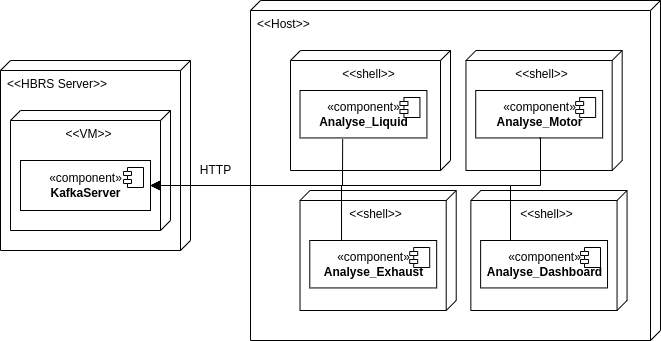

The diagram above was exported from draw.io. Its source (the exported page's mxGraphModel, read from the mxfile embedded in the PNG):
<mxGraphModel dx="966" dy="608" grid="1" gridSize="10" guides="1" tooltips="1" connect="1" arrows="1" fold="1" page="1" pageScale="1" pageWidth="850" pageHeight="1100" math="0" shadow="0">
  <root>
    <mxCell id="0" />
    <mxCell id="1" parent="0" />
    <mxCell id="2" value="&lt;div style=&quot;text-align: center;&quot;&gt;&lt;span style=&quot;background-color: initial;&quot;&gt;&amp;lt;&amp;lt;HBRS Server&amp;gt;&amp;gt;&lt;/span&gt;&lt;/div&gt;" style="verticalAlign=top;align=left;shape=cube;size=10;direction=south;fontStyle=0;html=1;boundedLbl=1;spacingLeft=5;" parent="1" vertex="1">
      <mxGeometry x="90" y="220" width="190" height="190" as="geometry" />
    </mxCell>
    <mxCell id="3" value="&amp;lt;&amp;lt;VM&amp;gt;&amp;gt;" style="verticalAlign=top;align=center;shape=cube;size=10;direction=south;html=1;boundedLbl=1;spacingLeft=5;" parent="2" vertex="1">
      <mxGeometry width="160" height="120" relative="1" as="geometry">
        <mxPoint x="10" y="50" as="offset" />
      </mxGeometry>
    </mxCell>
    <mxCell id="4" value="«component»&lt;br&gt;&lt;b&gt;KafkaServer&lt;/b&gt;" style="html=1;dropTarget=0;" parent="2" vertex="1">
      <mxGeometry x="20" y="100" width="130" height="50" as="geometry" />
    </mxCell>
    <mxCell id="5" value="" style="shape=module;jettyWidth=8;jettyHeight=4;" parent="4" vertex="1">
      <mxGeometry x="1" width="20" height="20" relative="1" as="geometry">
        <mxPoint x="-27" y="7" as="offset" />
      </mxGeometry>
    </mxCell>
    <mxCell id="6" value="&lt;div style=&quot;text-align: center;&quot;&gt;&lt;span style=&quot;background-color: initial;&quot;&gt;&amp;lt;&amp;lt;Host&amp;gt;&amp;gt;&lt;/span&gt;&lt;/div&gt;" style="verticalAlign=top;align=left;shape=cube;size=10;direction=south;fontStyle=0;html=1;boundedLbl=1;spacingLeft=5;" parent="1" vertex="1">
      <mxGeometry x="340" y="160" width="410" height="340" as="geometry" />
    </mxCell>
    <mxCell id="7" value="&amp;lt;&amp;lt;shell&amp;gt;&amp;gt;" style="verticalAlign=top;align=center;shape=cube;size=10;direction=south;html=1;boundedLbl=1;spacingLeft=5;" parent="6" vertex="1">
      <mxGeometry width="160" height="120" relative="1" as="geometry">
        <mxPoint x="40" y="50" as="offset" />
      </mxGeometry>
    </mxCell>
    <mxCell id="8" value="«component»&lt;br&gt;&lt;b&gt;Analyse_Liquid&lt;/b&gt;" style="html=1;dropTarget=0;" parent="6" vertex="1">
      <mxGeometry x="49.523809523809526" y="90.00279069767441" width="126.90476190476191" height="47.44186046511627" as="geometry" />
    </mxCell>
    <mxCell id="9" value="" style="shape=module;jettyWidth=8;jettyHeight=4;" parent="8" vertex="1">
      <mxGeometry x="1" width="20" height="20" relative="1" as="geometry">
        <mxPoint x="-27" y="7" as="offset" />
      </mxGeometry>
    </mxCell>
    <mxCell id="14" value="&amp;lt;&amp;lt;shell&amp;gt;&amp;gt;" style="verticalAlign=top;align=center;shape=cube;size=10;direction=south;html=1;boundedLbl=1;spacingLeft=5;" parent="6" vertex="1">
      <mxGeometry x="49.521904761904764" y="190" width="156.1904761904762" height="120" as="geometry" />
    </mxCell>
    <mxCell id="15" value="«component»&lt;br&gt;&lt;b&gt;Analyse_Exhaust&lt;/b&gt;" style="html=1;dropTarget=0;" parent="6" vertex="1">
      <mxGeometry x="59.28380952380953" y="240.0027906976744" width="126.90476190476191" height="47.44186046511627" as="geometry" />
    </mxCell>
    <mxCell id="16" value="" style="shape=module;jettyWidth=8;jettyHeight=4;" parent="15" vertex="1">
      <mxGeometry x="1" width="20" height="20" relative="1" as="geometry">
        <mxPoint x="-27" y="7" as="offset" />
      </mxGeometry>
    </mxCell>
    <mxCell id="17" value="&amp;lt;&amp;lt;shell&amp;gt;&amp;gt;" style="verticalAlign=top;align=center;shape=cube;size=10;direction=south;html=1;boundedLbl=1;spacingLeft=5;" parent="6" vertex="1">
      <mxGeometry x="215.47619047619048" y="50" width="156.1904761904762" height="120" as="geometry" />
    </mxCell>
    <mxCell id="18" value="«component»&lt;br&gt;&lt;b&gt;Analyse_Motor&lt;/b&gt;" style="html=1;dropTarget=0;" parent="6" vertex="1">
      <mxGeometry x="225.23809523809524" y="90.00279069767441" width="126.90476190476191" height="47.44186046511627" as="geometry" />
    </mxCell>
    <mxCell id="19" value="" style="shape=module;jettyWidth=8;jettyHeight=4;" parent="18" vertex="1">
      <mxGeometry x="1" width="20" height="20" relative="1" as="geometry">
        <mxPoint x="-27" y="7" as="offset" />
      </mxGeometry>
    </mxCell>
    <mxCell id="20" value="&amp;lt;&amp;lt;shell&amp;gt;&amp;gt;" style="verticalAlign=top;align=center;shape=cube;size=10;direction=south;html=1;boundedLbl=1;spacingLeft=5;" parent="6" vertex="1">
      <mxGeometry x="220.3552380952381" y="190" width="156.1904761904762" height="120" as="geometry" />
    </mxCell>
    <mxCell id="21" value="«component»&lt;br&gt;&lt;b&gt;Analyse_Dashboard&lt;/b&gt;" style="html=1;dropTarget=0;" parent="6" vertex="1">
      <mxGeometry x="230.11714285714285" y="240.0027906976744" width="126.90476190476191" height="47.44186046511627" as="geometry" />
    </mxCell>
    <mxCell id="22" value="" style="shape=module;jettyWidth=8;jettyHeight=4;" parent="21" vertex="1">
      <mxGeometry x="1" width="20" height="20" relative="1" as="geometry">
        <mxPoint x="-27" y="7" as="offset" />
      </mxGeometry>
    </mxCell>
    <mxCell id="28" value="" style="edgeStyle=elbowEdgeStyle;elbow=horizontal;endArrow=classic;html=1;curved=0;rounded=0;endSize=8;startSize=8;exitX=0.336;exitY=1.025;exitDx=0;exitDy=0;entryX=1;entryY=0.5;entryDx=0;entryDy=0;exitPerimeter=0;" parent="1" source="8" target="4" edge="1">
      <mxGeometry width="50" height="50" relative="1" as="geometry">
        <mxPoint x="180" y="490" as="sourcePoint" />
        <mxPoint x="230" y="440" as="targetPoint" />
        <Array as="points">
          <mxPoint x="432" y="320" />
        </Array>
      </mxGeometry>
    </mxCell>
    <mxCell id="30" value="" style="edgeStyle=elbowEdgeStyle;elbow=horizontal;endArrow=classic;html=1;curved=0;rounded=0;endSize=8;startSize=8;exitX=0.25;exitY=0;exitDx=0;exitDy=0;entryX=1;entryY=0.5;entryDx=0;entryDy=0;" parent="1" source="21" target="4" edge="1">
      <mxGeometry width="50" height="50" relative="1" as="geometry">
        <mxPoint x="190" y="499.9999999999999" as="sourcePoint" />
        <mxPoint x="240" y="449.9999999999999" as="targetPoint" />
        <Array as="points">
          <mxPoint x="600" y="370" />
        </Array>
      </mxGeometry>
    </mxCell>
    <mxCell id="31" value="" style="edgeStyle=elbowEdgeStyle;elbow=horizontal;endArrow=classic;html=1;curved=0;rounded=0;endSize=8;startSize=8;exitX=0.5;exitY=1;exitDx=0;exitDy=0;entryX=1;entryY=0.5;entryDx=0;entryDy=0;" parent="1" source="18" target="4" edge="1">
      <mxGeometry width="50" height="50" relative="1" as="geometry">
        <mxPoint x="200" y="509.9999999999999" as="sourcePoint" />
        <mxPoint x="250" y="459.9999999999999" as="targetPoint" />
        <Array as="points">
          <mxPoint x="630" y="320" />
        </Array>
      </mxGeometry>
    </mxCell>
    <mxCell id="32" value="" style="edgeStyle=elbowEdgeStyle;elbow=horizontal;endArrow=classic;html=1;curved=0;rounded=0;endSize=8;startSize=8;exitX=0.25;exitY=0;exitDx=0;exitDy=0;entryX=1;entryY=0.5;entryDx=0;entryDy=0;" parent="1" source="15" target="4" edge="1">
      <mxGeometry width="50" height="50" relative="1" as="geometry">
        <mxPoint x="210" y="519.9999999999999" as="sourcePoint" />
        <mxPoint x="260" y="469.9999999999999" as="targetPoint" />
        <Array as="points">
          <mxPoint x="431" y="370" />
        </Array>
      </mxGeometry>
    </mxCell>
    <mxCell id="33" value="HTTP" style="text;html=1;align=center;verticalAlign=middle;resizable=0;points=[];autosize=1;strokeColor=none;fillColor=none;" parent="1" vertex="1">
      <mxGeometry x="280" y="315" width="50" height="30" as="geometry" />
    </mxCell>
  </root>
</mxGraphModel>